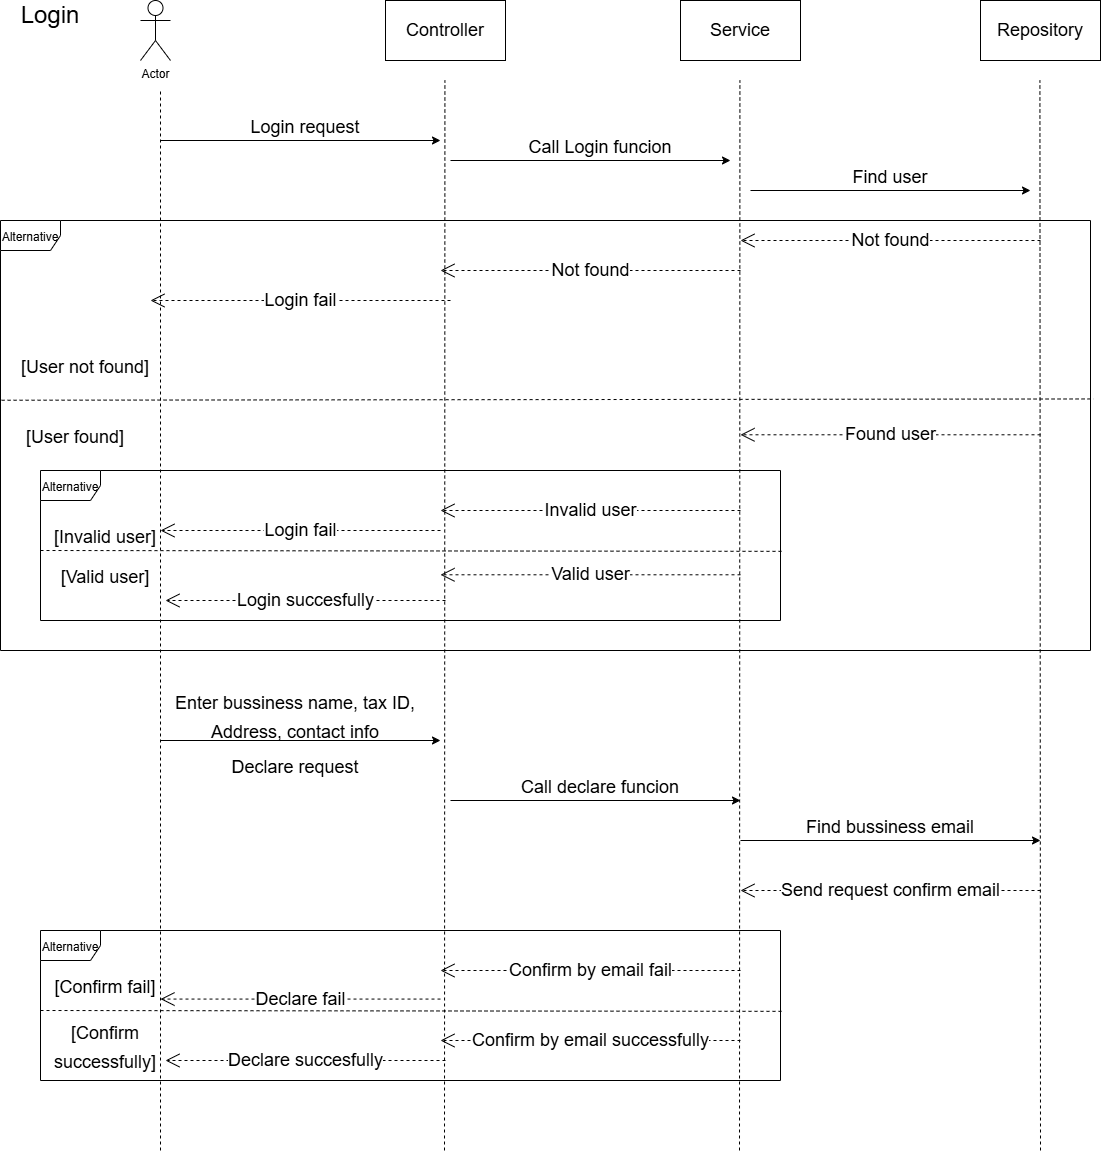

The diagram above was exported from draw.io. Its source (the exported page's mxGraphModel, read from the mxfile embedded in the PNG):
<mxGraphModel dx="2350" dy="746" grid="1" gridSize="10" guides="1" tooltips="1" connect="1" arrows="1" fold="1" page="1" pageScale="1" pageWidth="850" pageHeight="1100" math="0" shadow="0">
  <root>
    <mxCell id="0" />
    <mxCell id="1" parent="0" />
    <mxCell id="mibANGfICDqkODd7-qr--1" value="&lt;font style=&quot;font-size: 12px;&quot;&gt;Alternative&lt;/font&gt;" style="shape=umlFrame;whiteSpace=wrap;html=1;fontSize=18;" vertex="1" parent="1">
      <mxGeometry x="-80" y="270" width="1090" height="430" as="geometry" />
    </mxCell>
    <mxCell id="mibANGfICDqkODd7-qr--2" value="Actor" style="shape=umlActor;verticalLabelPosition=bottom;verticalAlign=top;html=1;" vertex="1" parent="1">
      <mxGeometry x="60" y="50" width="30" height="60" as="geometry" />
    </mxCell>
    <mxCell id="mibANGfICDqkODd7-qr--3" value="&lt;font style=&quot;font-size: 18px;&quot;&gt;Controller&lt;/font&gt;" style="rounded=0;whiteSpace=wrap;html=1;" vertex="1" parent="1">
      <mxGeometry x="305" y="50" width="120" height="60" as="geometry" />
    </mxCell>
    <mxCell id="mibANGfICDqkODd7-qr--4" value="&lt;font style=&quot;font-size: 18px;&quot;&gt;Service&lt;/font&gt;" style="rounded=0;whiteSpace=wrap;html=1;" vertex="1" parent="1">
      <mxGeometry x="600" y="50" width="120" height="60" as="geometry" />
    </mxCell>
    <mxCell id="mibANGfICDqkODd7-qr--5" value="&lt;font style=&quot;font-size: 18px;&quot;&gt;Repository&lt;/font&gt;" style="rounded=0;whiteSpace=wrap;html=1;" vertex="1" parent="1">
      <mxGeometry x="900" y="50" width="120" height="60" as="geometry" />
    </mxCell>
    <mxCell id="mibANGfICDqkODd7-qr--6" value="" style="endArrow=none;dashed=1;html=1;rounded=0;fontSize=18;" edge="1" parent="1">
      <mxGeometry width="50" height="50" relative="1" as="geometry">
        <mxPoint x="80" y="1200" as="sourcePoint" />
        <mxPoint x="80" y="140" as="targetPoint" />
      </mxGeometry>
    </mxCell>
    <mxCell id="mibANGfICDqkODd7-qr--7" value="" style="endArrow=none;dashed=1;html=1;rounded=0;fontSize=18;" edge="1" parent="1">
      <mxGeometry width="50" height="50" relative="1" as="geometry">
        <mxPoint x="364" y="1200" as="sourcePoint" />
        <mxPoint x="364.40999999999985" y="130" as="targetPoint" />
      </mxGeometry>
    </mxCell>
    <mxCell id="mibANGfICDqkODd7-qr--8" value="" style="endArrow=none;dashed=1;html=1;rounded=0;fontSize=18;" edge="1" parent="1">
      <mxGeometry width="50" height="50" relative="1" as="geometry">
        <mxPoint x="659.0000000000005" y="1200" as="sourcePoint" />
        <mxPoint x="659.4099999999999" y="130" as="targetPoint" />
      </mxGeometry>
    </mxCell>
    <mxCell id="mibANGfICDqkODd7-qr--9" value="" style="endArrow=none;dashed=1;html=1;rounded=0;fontSize=18;" edge="1" parent="1">
      <mxGeometry width="50" height="50" relative="1" as="geometry">
        <mxPoint x="960" y="1200" as="sourcePoint" />
        <mxPoint x="959.4099999999999" y="130" as="targetPoint" />
      </mxGeometry>
    </mxCell>
    <mxCell id="mibANGfICDqkODd7-qr--10" value="&lt;font style=&quot;font-size: 24px;&quot;&gt;Login&lt;/font&gt;" style="text;html=1;strokeColor=none;fillColor=none;align=center;verticalAlign=middle;whiteSpace=wrap;rounded=0;fontSize=18;" vertex="1" parent="1">
      <mxGeometry x="-60" y="50" width="60" height="30" as="geometry" />
    </mxCell>
    <mxCell id="mibANGfICDqkODd7-qr--11" value="" style="endArrow=classic;html=1;rounded=0;fontSize=24;" edge="1" parent="1">
      <mxGeometry width="50" height="50" relative="1" as="geometry">
        <mxPoint x="80" y="190" as="sourcePoint" />
        <mxPoint x="360" y="190" as="targetPoint" />
      </mxGeometry>
    </mxCell>
    <mxCell id="mibANGfICDqkODd7-qr--12" value="&lt;font style=&quot;font-size: 18px;&quot;&gt;Login request&lt;/font&gt;" style="text;html=1;strokeColor=none;fillColor=none;align=center;verticalAlign=middle;whiteSpace=wrap;rounded=0;fontSize=24;" vertex="1" parent="1">
      <mxGeometry x="160" y="160" width="130" height="30" as="geometry" />
    </mxCell>
    <mxCell id="mibANGfICDqkODd7-qr--13" value="&lt;font style=&quot;font-size: 18px;&quot;&gt;Call Login funcion&lt;/font&gt;" style="text;html=1;strokeColor=none;fillColor=none;align=center;verticalAlign=middle;whiteSpace=wrap;rounded=0;fontSize=24;" vertex="1" parent="1">
      <mxGeometry x="440" y="180" width="160" height="30" as="geometry" />
    </mxCell>
    <mxCell id="mibANGfICDqkODd7-qr--14" value="" style="endArrow=classic;html=1;rounded=0;fontSize=24;" edge="1" parent="1">
      <mxGeometry width="50" height="50" relative="1" as="geometry">
        <mxPoint x="370" y="210" as="sourcePoint" />
        <mxPoint x="650" y="210" as="targetPoint" />
      </mxGeometry>
    </mxCell>
    <mxCell id="mibANGfICDqkODd7-qr--15" value="" style="endArrow=classic;html=1;rounded=0;fontSize=24;" edge="1" parent="1">
      <mxGeometry width="50" height="50" relative="1" as="geometry">
        <mxPoint x="670" y="240" as="sourcePoint" />
        <mxPoint x="950" y="240" as="targetPoint" />
      </mxGeometry>
    </mxCell>
    <mxCell id="mibANGfICDqkODd7-qr--16" value="&lt;font style=&quot;font-size: 18px;&quot;&gt;Find user&lt;/font&gt;" style="text;html=1;strokeColor=none;fillColor=none;align=center;verticalAlign=middle;whiteSpace=wrap;rounded=0;fontSize=24;" vertex="1" parent="1">
      <mxGeometry x="730" y="210" width="160" height="30" as="geometry" />
    </mxCell>
    <mxCell id="mibANGfICDqkODd7-qr--17" value="Not found" style="endArrow=open;endSize=12;dashed=1;html=1;rounded=0;fontSize=18;" edge="1" parent="1">
      <mxGeometry width="160" relative="1" as="geometry">
        <mxPoint x="960" y="290" as="sourcePoint" />
        <mxPoint x="660" y="290" as="targetPoint" />
      </mxGeometry>
    </mxCell>
    <mxCell id="mibANGfICDqkODd7-qr--18" value="Not found" style="endArrow=open;endSize=12;dashed=1;html=1;rounded=0;fontSize=18;" edge="1" parent="1">
      <mxGeometry width="160" relative="1" as="geometry">
        <mxPoint x="660" y="320" as="sourcePoint" />
        <mxPoint x="360" y="320" as="targetPoint" />
      </mxGeometry>
    </mxCell>
    <mxCell id="mibANGfICDqkODd7-qr--19" value="Login fail" style="endArrow=open;endSize=12;dashed=1;html=1;rounded=0;fontSize=18;" edge="1" parent="1">
      <mxGeometry width="160" relative="1" as="geometry">
        <mxPoint x="370" y="350" as="sourcePoint" />
        <mxPoint x="70" y="350" as="targetPoint" />
      </mxGeometry>
    </mxCell>
    <mxCell id="mibANGfICDqkODd7-qr--20" value="" style="endArrow=none;dashed=1;html=1;rounded=0;fontSize=12;exitX=0.001;exitY=0.418;exitDx=0;exitDy=0;exitPerimeter=0;entryX=1.003;entryY=0.415;entryDx=0;entryDy=0;entryPerimeter=0;" edge="1" parent="1" source="mibANGfICDqkODd7-qr--1" target="mibANGfICDqkODd7-qr--1">
      <mxGeometry width="50" height="50" relative="1" as="geometry">
        <mxPoint x="360" y="460" as="sourcePoint" />
        <mxPoint x="410" y="410" as="targetPoint" />
      </mxGeometry>
    </mxCell>
    <mxCell id="mibANGfICDqkODd7-qr--21" value="&lt;span style=&quot;font-size: 18px;&quot;&gt;[User not found]&lt;/span&gt;" style="text;html=1;strokeColor=none;fillColor=none;align=center;verticalAlign=middle;whiteSpace=wrap;rounded=0;fontSize=24;" vertex="1" parent="1">
      <mxGeometry x="-70" y="400" width="150" height="30" as="geometry" />
    </mxCell>
    <mxCell id="mibANGfICDqkODd7-qr--22" value="&lt;span style=&quot;font-size: 18px;&quot;&gt;[User found]&lt;/span&gt;" style="text;html=1;strokeColor=none;fillColor=none;align=center;verticalAlign=middle;whiteSpace=wrap;rounded=0;fontSize=24;" vertex="1" parent="1">
      <mxGeometry x="-80" y="470" width="150" height="30" as="geometry" />
    </mxCell>
    <mxCell id="mibANGfICDqkODd7-qr--23" value="Found user" style="endArrow=open;endSize=12;dashed=1;html=1;rounded=0;fontSize=18;" edge="1" parent="1">
      <mxGeometry width="160" relative="1" as="geometry">
        <mxPoint x="960" y="484.28999999999996" as="sourcePoint" />
        <mxPoint x="660" y="484.28999999999996" as="targetPoint" />
      </mxGeometry>
    </mxCell>
    <mxCell id="mibANGfICDqkODd7-qr--24" value="&lt;font style=&quot;font-size: 12px;&quot;&gt;Alternative&lt;/font&gt;" style="shape=umlFrame;whiteSpace=wrap;html=1;fontSize=18;" vertex="1" parent="1">
      <mxGeometry x="-40" y="520" width="740" height="150" as="geometry" />
    </mxCell>
    <mxCell id="mibANGfICDqkODd7-qr--25" value="Invalid user" style="endArrow=open;endSize=12;dashed=1;html=1;rounded=0;fontSize=18;" edge="1" parent="1">
      <mxGeometry width="160" relative="1" as="geometry">
        <mxPoint x="660" y="560.0000000000002" as="sourcePoint" />
        <mxPoint x="360" y="560.0000000000002" as="targetPoint" />
      </mxGeometry>
    </mxCell>
    <mxCell id="mibANGfICDqkODd7-qr--26" value="Login fail" style="endArrow=open;endSize=12;dashed=1;html=1;rounded=0;fontSize=18;" edge="1" parent="1">
      <mxGeometry width="160" relative="1" as="geometry">
        <mxPoint x="360" y="580.0000000000002" as="sourcePoint" />
        <mxPoint x="80" y="580.0000000000002" as="targetPoint" />
      </mxGeometry>
    </mxCell>
    <mxCell id="mibANGfICDqkODd7-qr--27" value="" style="endArrow=none;dashed=1;html=1;rounded=0;fontSize=12;entryX=1.003;entryY=0.539;entryDx=0;entryDy=0;entryPerimeter=0;exitX=0;exitY=1;exitDx=0;exitDy=0;" edge="1" parent="1" source="mibANGfICDqkODd7-qr--28" target="mibANGfICDqkODd7-qr--24">
      <mxGeometry width="50" height="50" relative="1" as="geometry">
        <mxPoint x="-10" y="601" as="sourcePoint" />
        <mxPoint x="1023.2699999999995" y="458.45000000000005" as="targetPoint" />
      </mxGeometry>
    </mxCell>
    <mxCell id="mibANGfICDqkODd7-qr--28" value="&lt;span style=&quot;font-size: 18px;&quot;&gt;[Invalid user]&lt;/span&gt;" style="text;html=1;strokeColor=none;fillColor=none;align=center;verticalAlign=middle;whiteSpace=wrap;rounded=0;fontSize=24;" vertex="1" parent="1">
      <mxGeometry x="-40" y="570" width="130" height="30" as="geometry" />
    </mxCell>
    <mxCell id="mibANGfICDqkODd7-qr--29" value="&lt;span style=&quot;font-size: 18px;&quot;&gt;[Valid user]&lt;/span&gt;" style="text;html=1;strokeColor=none;fillColor=none;align=center;verticalAlign=middle;whiteSpace=wrap;rounded=0;fontSize=24;" vertex="1" parent="1">
      <mxGeometry x="-40" y="610" width="130" height="30" as="geometry" />
    </mxCell>
    <mxCell id="mibANGfICDqkODd7-qr--30" value="Valid user" style="endArrow=open;endSize=12;dashed=1;html=1;rounded=0;fontSize=18;" edge="1" parent="1">
      <mxGeometry width="160" relative="1" as="geometry">
        <mxPoint x="660" y="624.29" as="sourcePoint" />
        <mxPoint x="360" y="624.29" as="targetPoint" />
      </mxGeometry>
    </mxCell>
    <mxCell id="mibANGfICDqkODd7-qr--31" value="Login succesfully" style="endArrow=open;endSize=12;dashed=1;html=1;rounded=0;fontSize=18;" edge="1" parent="1">
      <mxGeometry width="160" relative="1" as="geometry">
        <mxPoint x="365" y="650.0000000000002" as="sourcePoint" />
        <mxPoint x="85" y="650.0000000000002" as="targetPoint" />
      </mxGeometry>
    </mxCell>
    <mxCell id="mibANGfICDqkODd7-qr--32" value="" style="endArrow=classic;html=1;rounded=0;fontSize=24;" edge="1" parent="1">
      <mxGeometry width="50" height="50" relative="1" as="geometry">
        <mxPoint x="80" y="789.9999999999998" as="sourcePoint" />
        <mxPoint x="360" y="789.9999999999998" as="targetPoint" />
      </mxGeometry>
    </mxCell>
    <mxCell id="mibANGfICDqkODd7-qr--33" value="&lt;font style=&quot;font-size: 18px;&quot;&gt;Enter bussiness name, tax ID, Address, contact info&lt;/font&gt;" style="text;html=1;strokeColor=none;fillColor=none;align=center;verticalAlign=middle;whiteSpace=wrap;rounded=0;fontSize=24;" vertex="1" parent="1">
      <mxGeometry x="80" y="750" width="270" height="30" as="geometry" />
    </mxCell>
    <mxCell id="mibANGfICDqkODd7-qr--34" value="&lt;font style=&quot;font-size: 18px;&quot;&gt;Declare request&lt;/font&gt;" style="text;html=1;strokeColor=none;fillColor=none;align=center;verticalAlign=middle;whiteSpace=wrap;rounded=0;fontSize=24;" vertex="1" parent="1">
      <mxGeometry x="150" y="800" width="130" height="30" as="geometry" />
    </mxCell>
    <mxCell id="mibANGfICDqkODd7-qr--35" value="&lt;font style=&quot;font-size: 18px;&quot;&gt;Call declare funcion&lt;/font&gt;" style="text;html=1;strokeColor=none;fillColor=none;align=center;verticalAlign=middle;whiteSpace=wrap;rounded=0;fontSize=24;" vertex="1" parent="1">
      <mxGeometry x="430" y="820" width="180" height="30" as="geometry" />
    </mxCell>
    <mxCell id="mibANGfICDqkODd7-qr--36" value="" style="endArrow=classic;html=1;rounded=0;fontSize=24;" edge="1" parent="1">
      <mxGeometry width="50" height="50" relative="1" as="geometry">
        <mxPoint x="370" y="849.9999999999998" as="sourcePoint" />
        <mxPoint x="660" y="849.9999999999998" as="targetPoint" />
      </mxGeometry>
    </mxCell>
    <mxCell id="mibANGfICDqkODd7-qr--37" value="" style="endArrow=classic;html=1;rounded=0;fontSize=24;" edge="1" parent="1">
      <mxGeometry width="50" height="50" relative="1" as="geometry">
        <mxPoint x="660" y="889.9999999999998" as="sourcePoint" />
        <mxPoint x="960" y="889.9999999999998" as="targetPoint" />
      </mxGeometry>
    </mxCell>
    <mxCell id="mibANGfICDqkODd7-qr--38" value="&lt;font style=&quot;font-size: 18px;&quot;&gt;Find bussiness email&lt;/font&gt;" style="text;html=1;strokeColor=none;fillColor=none;align=center;verticalAlign=middle;whiteSpace=wrap;rounded=0;fontSize=24;" vertex="1" parent="1">
      <mxGeometry x="720" y="860" width="180" height="30" as="geometry" />
    </mxCell>
    <mxCell id="mibANGfICDqkODd7-qr--39" value="Send request confirm email" style="endArrow=open;endSize=12;dashed=1;html=1;rounded=0;fontSize=18;" edge="1" parent="1">
      <mxGeometry width="160" relative="1" as="geometry">
        <mxPoint x="960" y="939.9999999999998" as="sourcePoint" />
        <mxPoint x="660" y="939.9999999999998" as="targetPoint" />
      </mxGeometry>
    </mxCell>
    <mxCell id="mibANGfICDqkODd7-qr--40" value="&lt;font style=&quot;font-size: 12px;&quot;&gt;Alternative&lt;/font&gt;" style="shape=umlFrame;whiteSpace=wrap;html=1;fontSize=18;" vertex="1" parent="1">
      <mxGeometry x="-40" y="980" width="740" height="150" as="geometry" />
    </mxCell>
    <mxCell id="mibANGfICDqkODd7-qr--41" value="&lt;span style=&quot;font-size: 18px;&quot;&gt;[Confirm fail]&lt;/span&gt;" style="text;html=1;strokeColor=none;fillColor=none;align=center;verticalAlign=middle;whiteSpace=wrap;rounded=0;fontSize=24;" vertex="1" parent="1">
      <mxGeometry x="-40" y="1020" width="130" height="30" as="geometry" />
    </mxCell>
    <mxCell id="mibANGfICDqkODd7-qr--42" value="" style="endArrow=none;dashed=1;html=1;rounded=0;fontSize=12;entryX=1.003;entryY=0.539;entryDx=0;entryDy=0;entryPerimeter=0;exitX=0;exitY=1;exitDx=0;exitDy=0;" edge="1" parent="1">
      <mxGeometry width="50" height="50" relative="1" as="geometry">
        <mxPoint x="-40" y="1060.0000000000002" as="sourcePoint" />
        <mxPoint x="702.2200000000003" y="1060.85" as="targetPoint" />
      </mxGeometry>
    </mxCell>
    <mxCell id="mibANGfICDqkODd7-qr--43" value="&lt;span style=&quot;font-size: 18px;&quot;&gt;[Confirm successfully]&lt;/span&gt;" style="text;html=1;strokeColor=none;fillColor=none;align=center;verticalAlign=middle;whiteSpace=wrap;rounded=0;fontSize=24;" vertex="1" parent="1">
      <mxGeometry x="-40" y="1080" width="130" height="30" as="geometry" />
    </mxCell>
    <mxCell id="mibANGfICDqkODd7-qr--44" style="edgeStyle=orthogonalEdgeStyle;rounded=0;orthogonalLoop=1;jettySize=auto;html=1;exitX=0.5;exitY=1;exitDx=0;exitDy=0;fontSize=12;" edge="1" parent="1" source="mibANGfICDqkODd7-qr--43" target="mibANGfICDqkODd7-qr--43">
      <mxGeometry relative="1" as="geometry" />
    </mxCell>
    <mxCell id="mibANGfICDqkODd7-qr--45" value="Confirm by email fail" style="endArrow=open;endSize=12;dashed=1;html=1;rounded=0;fontSize=18;" edge="1" parent="1">
      <mxGeometry width="160" relative="1" as="geometry">
        <mxPoint x="660" y="1020.0000000000002" as="sourcePoint" />
        <mxPoint x="360" y="1020.0000000000002" as="targetPoint" />
      </mxGeometry>
    </mxCell>
    <mxCell id="mibANGfICDqkODd7-qr--46" value="Declare fail" style="endArrow=open;endSize=12;dashed=1;html=1;rounded=0;fontSize=18;" edge="1" parent="1">
      <mxGeometry width="160" relative="1" as="geometry">
        <mxPoint x="360" y="1048.5700000000002" as="sourcePoint" />
        <mxPoint x="80" y="1048.5700000000002" as="targetPoint" />
      </mxGeometry>
    </mxCell>
    <mxCell id="mibANGfICDqkODd7-qr--47" value="Confirm by email successfully" style="endArrow=open;endSize=12;dashed=1;html=1;rounded=0;fontSize=18;" edge="1" parent="1">
      <mxGeometry width="160" relative="1" as="geometry">
        <mxPoint x="660" y="1090.0000000000002" as="sourcePoint" />
        <mxPoint x="360" y="1090.0000000000002" as="targetPoint" />
      </mxGeometry>
    </mxCell>
    <mxCell id="mibANGfICDqkODd7-qr--48" value="Declare succesfully" style="endArrow=open;endSize=12;dashed=1;html=1;rounded=0;fontSize=18;" edge="1" parent="1">
      <mxGeometry width="160" relative="1" as="geometry">
        <mxPoint x="365" y="1110.0000000000002" as="sourcePoint" />
        <mxPoint x="85" y="1110.0000000000002" as="targetPoint" />
      </mxGeometry>
    </mxCell>
  </root>
</mxGraphModel>